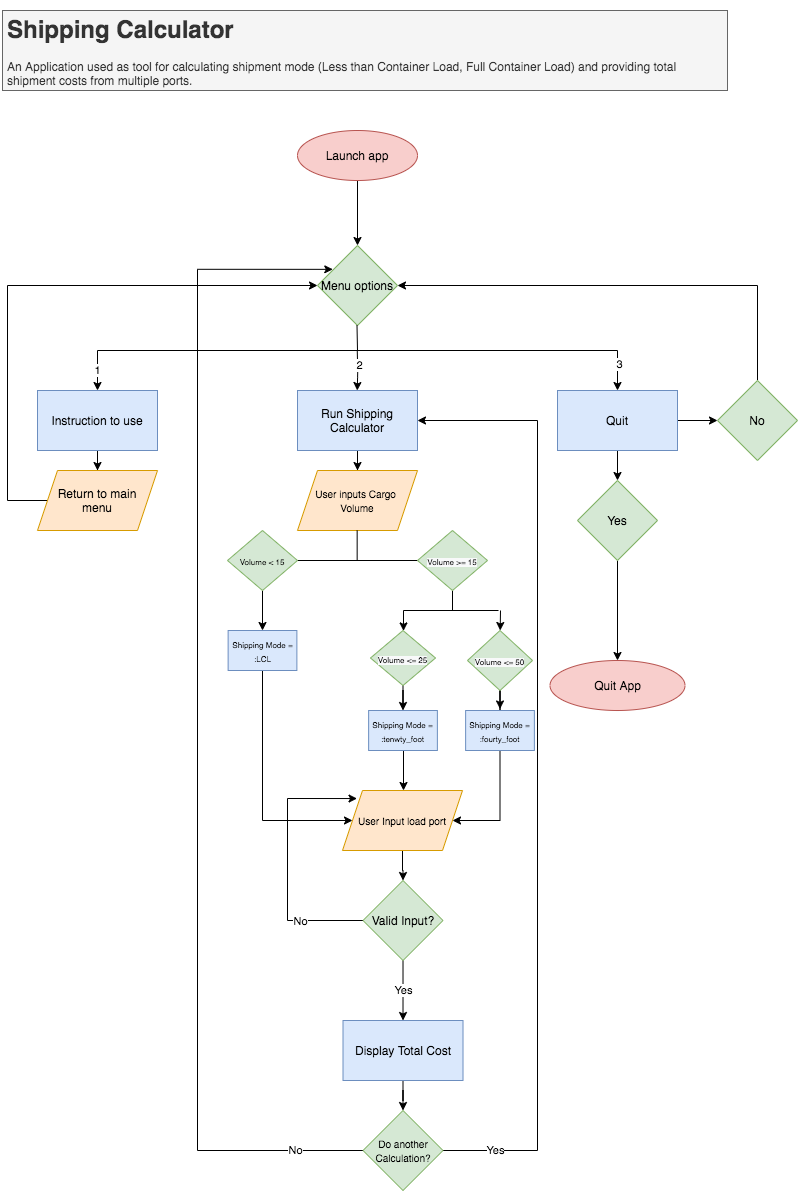

The diagram above was exported from draw.io. Its source (the exported page's mxGraphModel, read from the mxfile embedded in the PNG):
<mxGraphModel dx="1343" dy="696" grid="1" gridSize="10" guides="1" tooltips="1" connect="1" arrows="1" fold="1" page="1" pageScale="1" pageWidth="850" pageHeight="1100" math="0" shadow="0">
  <root>
    <mxCell id="0" />
    <mxCell id="1" parent="0" />
    <mxCell id="5vrKq-LJmWstiAOjDzyb-3" value="" style="edgeStyle=orthogonalEdgeStyle;rounded=0;orthogonalLoop=1;jettySize=auto;html=1;" edge="1" parent="1" source="5vrKq-LJmWstiAOjDzyb-1" target="5vrKq-LJmWstiAOjDzyb-2">
      <mxGeometry relative="1" as="geometry" />
    </mxCell>
    <mxCell id="5vrKq-LJmWstiAOjDzyb-1" value="Launch app" style="ellipse;whiteSpace=wrap;html=1;fillColor=#f8cecc;strokeColor=#b85450;" vertex="1" parent="1">
      <mxGeometry x="320" y="140" width="120" height="50" as="geometry" />
    </mxCell>
    <mxCell id="5vrKq-LJmWstiAOjDzyb-2" value="Menu options" style="rhombus;whiteSpace=wrap;html=1;fillColor=#d5e8d4;strokeColor=#82b366;" vertex="1" parent="1">
      <mxGeometry x="340" y="255" width="80" height="80" as="geometry" />
    </mxCell>
    <mxCell id="5vrKq-LJmWstiAOjDzyb-6" value="" style="endArrow=none;html=1;" edge="1" parent="1">
      <mxGeometry width="50" height="50" relative="1" as="geometry">
        <mxPoint x="380" y="360" as="sourcePoint" />
        <mxPoint x="379.5" y="335" as="targetPoint" />
      </mxGeometry>
    </mxCell>
    <mxCell id="5vrKq-LJmWstiAOjDzyb-7" value="" style="endArrow=none;html=1;" edge="1" parent="1">
      <mxGeometry width="50" height="50" relative="1" as="geometry">
        <mxPoint x="120" y="360" as="sourcePoint" />
        <mxPoint x="640" y="360" as="targetPoint" />
      </mxGeometry>
    </mxCell>
    <mxCell id="5vrKq-LJmWstiAOjDzyb-8" value="" style="endArrow=classic;html=1;" edge="1" parent="1">
      <mxGeometry width="50" height="50" relative="1" as="geometry">
        <mxPoint x="379.75" y="360" as="sourcePoint" />
        <mxPoint x="379.75" y="400" as="targetPoint" />
        <Array as="points">
          <mxPoint x="380.25" y="380" />
        </Array>
      </mxGeometry>
    </mxCell>
    <mxCell id="5vrKq-LJmWstiAOjDzyb-17" value="2" style="edgeLabel;html=1;align=center;verticalAlign=middle;resizable=0;points=[];" vertex="1" connectable="0" parent="5vrKq-LJmWstiAOjDzyb-8">
      <mxGeometry x="-0.2577" y="1" relative="1" as="geometry">
        <mxPoint as="offset" />
      </mxGeometry>
    </mxCell>
    <mxCell id="5vrKq-LJmWstiAOjDzyb-9" value="1" style="endArrow=classic;html=1;" edge="1" parent="1">
      <mxGeometry width="50" height="50" relative="1" as="geometry">
        <mxPoint x="120" y="360" as="sourcePoint" />
        <mxPoint x="120" y="400" as="targetPoint" />
      </mxGeometry>
    </mxCell>
    <mxCell id="5vrKq-LJmWstiAOjDzyb-10" value="" style="endArrow=classic;html=1;" edge="1" parent="1">
      <mxGeometry width="50" height="50" relative="1" as="geometry">
        <mxPoint x="640" y="360" as="sourcePoint" />
        <mxPoint x="640" y="400" as="targetPoint" />
      </mxGeometry>
    </mxCell>
    <mxCell id="5vrKq-LJmWstiAOjDzyb-18" value="3" style="edgeLabel;html=1;align=center;verticalAlign=middle;resizable=0;points=[];" vertex="1" connectable="0" parent="5vrKq-LJmWstiAOjDzyb-10">
      <mxGeometry x="-0.3276" y="1" relative="1" as="geometry">
        <mxPoint as="offset" />
      </mxGeometry>
    </mxCell>
    <mxCell id="5vrKq-LJmWstiAOjDzyb-15" value="" style="edgeStyle=orthogonalEdgeStyle;rounded=0;orthogonalLoop=1;jettySize=auto;html=1;" edge="1" parent="1" source="5vrKq-LJmWstiAOjDzyb-13" target="5vrKq-LJmWstiAOjDzyb-14">
      <mxGeometry relative="1" as="geometry" />
    </mxCell>
    <mxCell id="5vrKq-LJmWstiAOjDzyb-13" value="Instruction to use" style="rounded=0;whiteSpace=wrap;html=1;fillColor=#dae8fc;strokeColor=#6c8ebf;" vertex="1" parent="1">
      <mxGeometry x="60" y="400" width="120" height="60" as="geometry" />
    </mxCell>
    <mxCell id="5vrKq-LJmWstiAOjDzyb-16" style="edgeStyle=orthogonalEdgeStyle;rounded=0;orthogonalLoop=1;jettySize=auto;html=1;entryX=0;entryY=0.5;entryDx=0;entryDy=0;" edge="1" parent="1" source="5vrKq-LJmWstiAOjDzyb-14" target="5vrKq-LJmWstiAOjDzyb-2">
      <mxGeometry relative="1" as="geometry">
        <mxPoint x="20" y="290" as="targetPoint" />
        <Array as="points">
          <mxPoint x="30" y="510" />
          <mxPoint x="30" y="295" />
        </Array>
      </mxGeometry>
    </mxCell>
    <mxCell id="5vrKq-LJmWstiAOjDzyb-14" value="Return to main&lt;br&gt;menu" style="shape=parallelogram;perimeter=parallelogramPerimeter;whiteSpace=wrap;html=1;fixedSize=1;rounded=0;fillColor=#ffe6cc;strokeColor=#d79b00;" vertex="1" parent="1">
      <mxGeometry x="60" y="480" width="120" height="60" as="geometry" />
    </mxCell>
    <mxCell id="5vrKq-LJmWstiAOjDzyb-21" value="" style="edgeStyle=orthogonalEdgeStyle;rounded=0;orthogonalLoop=1;jettySize=auto;html=1;" edge="1" parent="1" source="5vrKq-LJmWstiAOjDzyb-19" target="5vrKq-LJmWstiAOjDzyb-20">
      <mxGeometry relative="1" as="geometry" />
    </mxCell>
    <mxCell id="5vrKq-LJmWstiAOjDzyb-19" value="Run Shipping Calculator" style="rounded=0;whiteSpace=wrap;html=1;fillColor=#dae8fc;strokeColor=#6c8ebf;" vertex="1" parent="1">
      <mxGeometry x="320" y="400" width="120" height="60" as="geometry" />
    </mxCell>
    <mxCell id="5vrKq-LJmWstiAOjDzyb-20" value="&lt;font style=&quot;font-size: 10px&quot;&gt;User inputs Cargo&amp;nbsp;&lt;br&gt;Volume&lt;/font&gt;" style="shape=parallelogram;perimeter=parallelogramPerimeter;whiteSpace=wrap;html=1;fixedSize=1;rounded=0;fillColor=#ffe6cc;strokeColor=#d79b00;" vertex="1" parent="1">
      <mxGeometry x="320" y="480" width="120" height="60" as="geometry" />
    </mxCell>
    <mxCell id="5vrKq-LJmWstiAOjDzyb-26" value="" style="endArrow=none;html=1;" edge="1" parent="1">
      <mxGeometry width="50" height="50" relative="1" as="geometry">
        <mxPoint x="379.65999999999997" y="570" as="sourcePoint" />
        <mxPoint x="379.65999999999997" y="540" as="targetPoint" />
      </mxGeometry>
    </mxCell>
    <mxCell id="5vrKq-LJmWstiAOjDzyb-27" value="" style="endArrow=none;html=1;" edge="1" parent="1">
      <mxGeometry width="50" height="50" relative="1" as="geometry">
        <mxPoint x="305" y="570" as="sourcePoint" />
        <mxPoint x="455" y="570" as="targetPoint" />
      </mxGeometry>
    </mxCell>
    <mxCell id="5vrKq-LJmWstiAOjDzyb-31" value="" style="edgeStyle=orthogonalEdgeStyle;rounded=0;orthogonalLoop=1;jettySize=auto;html=1;" edge="1" parent="1" source="5vrKq-LJmWstiAOjDzyb-28" target="5vrKq-LJmWstiAOjDzyb-30">
      <mxGeometry relative="1" as="geometry" />
    </mxCell>
    <mxCell id="5vrKq-LJmWstiAOjDzyb-28" value="&lt;font style=&quot;font-size: 8px&quot;&gt;Volume &amp;lt; 15&lt;/font&gt;" style="rhombus;whiteSpace=wrap;html=1;fillColor=#d5e8d4;strokeColor=#82b366;" vertex="1" parent="1">
      <mxGeometry x="250" y="540" width="70" height="60" as="geometry" />
    </mxCell>
    <mxCell id="5vrKq-LJmWstiAOjDzyb-33" value="" style="edgeStyle=orthogonalEdgeStyle;rounded=0;orthogonalLoop=1;jettySize=auto;html=1;" edge="1" parent="1" source="5vrKq-LJmWstiAOjDzyb-29" target="5vrKq-LJmWstiAOjDzyb-32">
      <mxGeometry relative="1" as="geometry">
        <Array as="points">
          <mxPoint x="475" y="620" />
          <mxPoint x="426" y="620" />
        </Array>
      </mxGeometry>
    </mxCell>
    <mxCell id="5vrKq-LJmWstiAOjDzyb-29" value="&lt;span style=&quot;color: rgb(0 , 0 , 0) ; font-family: &amp;#34;helvetica&amp;#34; ; font-size: 8px ; font-style: normal ; font-weight: 400 ; letter-spacing: normal ; text-align: center ; text-indent: 0px ; text-transform: none ; word-spacing: 0px ; background-color: rgb(248 , 249 , 250) ; display: inline ; float: none&quot;&gt;Volume &amp;gt;= 15&lt;/span&gt;" style="rhombus;whiteSpace=wrap;html=1;fillColor=#d5e8d4;strokeColor=#82b366;" vertex="1" parent="1">
      <mxGeometry x="440" y="540" width="70" height="60" as="geometry" />
    </mxCell>
    <mxCell id="5vrKq-LJmWstiAOjDzyb-49" style="edgeStyle=orthogonalEdgeStyle;rounded=0;orthogonalLoop=1;jettySize=auto;html=1;entryX=0;entryY=0.5;entryDx=0;entryDy=0;" edge="1" parent="1" source="5vrKq-LJmWstiAOjDzyb-30" target="5vrKq-LJmWstiAOjDzyb-52">
      <mxGeometry relative="1" as="geometry">
        <mxPoint x="380" y="810" as="targetPoint" />
        <Array as="points">
          <mxPoint x="285" y="830" />
        </Array>
      </mxGeometry>
    </mxCell>
    <mxCell id="5vrKq-LJmWstiAOjDzyb-30" value="&lt;font style=&quot;font-size: 8px&quot;&gt;Shipping Mode = :LCL&lt;/font&gt;" style="whiteSpace=wrap;html=1;fillColor=#dae8fc;strokeColor=#6c8ebf;" vertex="1" parent="1">
      <mxGeometry x="250.63" y="640" width="68.75" height="40" as="geometry" />
    </mxCell>
    <mxCell id="5vrKq-LJmWstiAOjDzyb-42" style="edgeStyle=orthogonalEdgeStyle;rounded=0;orthogonalLoop=1;jettySize=auto;html=1;" edge="1" parent="1" source="5vrKq-LJmWstiAOjDzyb-32">
      <mxGeometry relative="1" as="geometry">
        <mxPoint x="425.5" y="720" as="targetPoint" />
      </mxGeometry>
    </mxCell>
    <mxCell id="5vrKq-LJmWstiAOjDzyb-32" value="&lt;span style=&quot;color: rgb(0 , 0 , 0) ; font-family: &amp;#34;helvetica&amp;#34; ; font-size: 8px ; font-style: normal ; font-weight: 400 ; letter-spacing: normal ; text-align: center ; text-indent: 0px ; text-transform: none ; word-spacing: 0px ; background-color: rgb(248 , 249 , 250) ; display: inline ; float: none&quot;&gt;Volume &amp;lt;= 25&lt;/span&gt;" style="rhombus;whiteSpace=wrap;html=1;direction=south;fillColor=#d5e8d4;strokeColor=#82b366;" vertex="1" parent="1">
      <mxGeometry x="393" y="640" width="65" height="55" as="geometry" />
    </mxCell>
    <mxCell id="5vrKq-LJmWstiAOjDzyb-37" value="" style="endArrow=classic;html=1;" edge="1" parent="1">
      <mxGeometry width="50" height="50" relative="1" as="geometry">
        <mxPoint x="523" y="620" as="sourcePoint" />
        <mxPoint x="522.6899999999999" y="640" as="targetPoint" />
      </mxGeometry>
    </mxCell>
    <mxCell id="5vrKq-LJmWstiAOjDzyb-48" style="edgeStyle=orthogonalEdgeStyle;rounded=0;orthogonalLoop=1;jettySize=auto;html=1;entryX=0.5;entryY=-0.038;entryDx=0;entryDy=0;entryPerimeter=0;" edge="1" parent="1" source="5vrKq-LJmWstiAOjDzyb-38" target="5vrKq-LJmWstiAOjDzyb-44">
      <mxGeometry relative="1" as="geometry" />
    </mxCell>
    <mxCell id="5vrKq-LJmWstiAOjDzyb-38" value="&lt;span style=&quot;color: rgb(0 , 0 , 0) ; font-family: &amp;#34;helvetica&amp;#34; ; font-size: 8px ; font-style: normal ; font-weight: 400 ; letter-spacing: normal ; text-align: center ; text-indent: 0px ; text-transform: none ; word-spacing: 0px ; background-color: rgb(248 , 249 , 250) ; display: inline ; float: none&quot;&gt;Volume &amp;lt;= 50&lt;/span&gt;" style="rhombus;whiteSpace=wrap;html=1;direction=south;fillColor=#d5e8d4;strokeColor=#82b366;" vertex="1" parent="1">
      <mxGeometry x="490" y="640" width="65" height="60" as="geometry" />
    </mxCell>
    <mxCell id="5vrKq-LJmWstiAOjDzyb-51" style="edgeStyle=orthogonalEdgeStyle;rounded=0;orthogonalLoop=1;jettySize=auto;html=1;" edge="1" parent="1" source="5vrKq-LJmWstiAOjDzyb-41">
      <mxGeometry relative="1" as="geometry">
        <mxPoint x="426" y="800" as="targetPoint" />
        <Array as="points">
          <mxPoint x="426" y="800" />
          <mxPoint x="426" y="800" />
        </Array>
      </mxGeometry>
    </mxCell>
    <mxCell id="5vrKq-LJmWstiAOjDzyb-41" value="&lt;font style=&quot;font-size: 8px&quot;&gt;Shipping Mode = :tenwty_foot&lt;/font&gt;" style="whiteSpace=wrap;html=1;fillColor=#dae8fc;strokeColor=#6c8ebf;" vertex="1" parent="1">
      <mxGeometry x="391.13" y="720" width="68.75" height="40" as="geometry" />
    </mxCell>
    <mxCell id="5vrKq-LJmWstiAOjDzyb-50" style="edgeStyle=orthogonalEdgeStyle;rounded=0;orthogonalLoop=1;jettySize=auto;html=1;entryX=1;entryY=0.5;entryDx=0;entryDy=0;" edge="1" parent="1" source="5vrKq-LJmWstiAOjDzyb-44" target="5vrKq-LJmWstiAOjDzyb-52">
      <mxGeometry relative="1" as="geometry">
        <mxPoint x="480" y="810" as="targetPoint" />
        <Array as="points">
          <mxPoint x="522" y="830" />
        </Array>
      </mxGeometry>
    </mxCell>
    <mxCell id="5vrKq-LJmWstiAOjDzyb-44" value="&lt;font style=&quot;font-size: 8px&quot;&gt;Shipping Mode = :fourty_foot&lt;/font&gt;" style="whiteSpace=wrap;html=1;fillColor=#dae8fc;strokeColor=#6c8ebf;" vertex="1" parent="1">
      <mxGeometry x="488.13" y="720" width="68.75" height="40" as="geometry" />
    </mxCell>
    <mxCell id="5vrKq-LJmWstiAOjDzyb-46" value="" style="endArrow=none;html=1;" edge="1" parent="1">
      <mxGeometry width="50" height="50" relative="1" as="geometry">
        <mxPoint x="521" y="620" as="sourcePoint" />
        <mxPoint x="470" y="620" as="targetPoint" />
      </mxGeometry>
    </mxCell>
    <mxCell id="5vrKq-LJmWstiAOjDzyb-62" value="" style="edgeStyle=orthogonalEdgeStyle;rounded=0;orthogonalLoop=1;jettySize=auto;html=1;" edge="1" parent="1" source="5vrKq-LJmWstiAOjDzyb-52" target="5vrKq-LJmWstiAOjDzyb-61">
      <mxGeometry relative="1" as="geometry" />
    </mxCell>
    <mxCell id="5vrKq-LJmWstiAOjDzyb-52" value="&lt;font style=&quot;font-size: 10px&quot;&gt;User Input load port&lt;/font&gt;" style="shape=parallelogram;perimeter=parallelogramPerimeter;whiteSpace=wrap;html=1;fixedSize=1;fillColor=#ffe6cc;strokeColor=#d79b00;" vertex="1" parent="1">
      <mxGeometry x="365" y="800" width="120" height="60" as="geometry" />
    </mxCell>
    <mxCell id="5vrKq-LJmWstiAOjDzyb-55" value="" style="edgeStyle=orthogonalEdgeStyle;rounded=0;orthogonalLoop=1;jettySize=auto;html=1;" edge="1" parent="1" source="5vrKq-LJmWstiAOjDzyb-53" target="5vrKq-LJmWstiAOjDzyb-54">
      <mxGeometry relative="1" as="geometry" />
    </mxCell>
    <mxCell id="5vrKq-LJmWstiAOjDzyb-57" value="" style="edgeStyle=orthogonalEdgeStyle;rounded=0;orthogonalLoop=1;jettySize=auto;html=1;" edge="1" parent="1" source="5vrKq-LJmWstiAOjDzyb-53" target="5vrKq-LJmWstiAOjDzyb-56">
      <mxGeometry relative="1" as="geometry" />
    </mxCell>
    <mxCell id="5vrKq-LJmWstiAOjDzyb-53" value="Quit" style="rounded=0;whiteSpace=wrap;html=1;fillColor=#dae8fc;strokeColor=#6c8ebf;" vertex="1" parent="1">
      <mxGeometry x="580" y="400" width="120" height="60" as="geometry" />
    </mxCell>
    <mxCell id="5vrKq-LJmWstiAOjDzyb-59" style="edgeStyle=orthogonalEdgeStyle;rounded=0;orthogonalLoop=1;jettySize=auto;html=1;" edge="1" parent="1" source="5vrKq-LJmWstiAOjDzyb-54" target="5vrKq-LJmWstiAOjDzyb-60">
      <mxGeometry relative="1" as="geometry">
        <mxPoint x="640" y="880" as="targetPoint" />
      </mxGeometry>
    </mxCell>
    <mxCell id="5vrKq-LJmWstiAOjDzyb-54" value="Yes" style="rhombus;whiteSpace=wrap;html=1;rounded=0;fillColor=#d5e8d4;strokeColor=#82b366;" vertex="1" parent="1">
      <mxGeometry x="600" y="490" width="80" height="80" as="geometry" />
    </mxCell>
    <mxCell id="5vrKq-LJmWstiAOjDzyb-58" style="edgeStyle=orthogonalEdgeStyle;rounded=0;orthogonalLoop=1;jettySize=auto;html=1;entryX=1;entryY=0.5;entryDx=0;entryDy=0;" edge="1" parent="1" source="5vrKq-LJmWstiAOjDzyb-56" target="5vrKq-LJmWstiAOjDzyb-2">
      <mxGeometry relative="1" as="geometry">
        <mxPoint x="780" y="290" as="targetPoint" />
        <Array as="points">
          <mxPoint x="780" y="295" />
        </Array>
      </mxGeometry>
    </mxCell>
    <mxCell id="5vrKq-LJmWstiAOjDzyb-56" value="No" style="rhombus;whiteSpace=wrap;html=1;rounded=0;fillColor=#d5e8d4;strokeColor=#82b366;" vertex="1" parent="1">
      <mxGeometry x="740" y="390" width="80" height="80" as="geometry" />
    </mxCell>
    <mxCell id="5vrKq-LJmWstiAOjDzyb-60" value="Quit App" style="ellipse;whiteSpace=wrap;html=1;fillColor=#f8cecc;strokeColor=#b85450;" vertex="1" parent="1">
      <mxGeometry x="572.5" y="670" width="135" height="50" as="geometry" />
    </mxCell>
    <mxCell id="5vrKq-LJmWstiAOjDzyb-63" style="edgeStyle=orthogonalEdgeStyle;rounded=0;orthogonalLoop=1;jettySize=auto;html=1;entryX=0.121;entryY=0.134;entryDx=0;entryDy=0;entryPerimeter=0;" edge="1" parent="1" source="5vrKq-LJmWstiAOjDzyb-61" target="5vrKq-LJmWstiAOjDzyb-52">
      <mxGeometry relative="1" as="geometry">
        <mxPoint x="300" y="810" as="targetPoint" />
        <Array as="points">
          <mxPoint x="310" y="930" />
          <mxPoint x="310" y="808" />
        </Array>
      </mxGeometry>
    </mxCell>
    <mxCell id="5vrKq-LJmWstiAOjDzyb-64" value="No" style="edgeLabel;html=1;align=center;verticalAlign=middle;resizable=0;points=[];" vertex="1" connectable="0" parent="5vrKq-LJmWstiAOjDzyb-63">
      <mxGeometry x="-0.5299" relative="1" as="geometry">
        <mxPoint as="offset" />
      </mxGeometry>
    </mxCell>
    <mxCell id="5vrKq-LJmWstiAOjDzyb-66" value="" style="edgeStyle=orthogonalEdgeStyle;rounded=0;orthogonalLoop=1;jettySize=auto;html=1;" edge="1" parent="1" source="5vrKq-LJmWstiAOjDzyb-61" target="5vrKq-LJmWstiAOjDzyb-65">
      <mxGeometry relative="1" as="geometry" />
    </mxCell>
    <mxCell id="5vrKq-LJmWstiAOjDzyb-67" value="Yes" style="edgeLabel;html=1;align=center;verticalAlign=middle;resizable=0;points=[];" vertex="1" connectable="0" parent="5vrKq-LJmWstiAOjDzyb-66">
      <mxGeometry x="-0.0333" relative="1" as="geometry">
        <mxPoint as="offset" />
      </mxGeometry>
    </mxCell>
    <mxCell id="5vrKq-LJmWstiAOjDzyb-61" value="Valid Input?" style="rhombus;whiteSpace=wrap;html=1;fillColor=#d5e8d4;strokeColor=#82b366;" vertex="1" parent="1">
      <mxGeometry x="385.51" y="890" width="80" height="80" as="geometry" />
    </mxCell>
    <mxCell id="5vrKq-LJmWstiAOjDzyb-69" value="" style="edgeStyle=orthogonalEdgeStyle;rounded=0;orthogonalLoop=1;jettySize=auto;html=1;" edge="1" parent="1" source="5vrKq-LJmWstiAOjDzyb-65" target="5vrKq-LJmWstiAOjDzyb-68">
      <mxGeometry relative="1" as="geometry" />
    </mxCell>
    <mxCell id="5vrKq-LJmWstiAOjDzyb-65" value="Display Total Cost" style="whiteSpace=wrap;html=1;fillColor=#dae8fc;strokeColor=#6c8ebf;" vertex="1" parent="1">
      <mxGeometry x="365.51" y="1030" width="120" height="60" as="geometry" />
    </mxCell>
    <mxCell id="5vrKq-LJmWstiAOjDzyb-70" style="edgeStyle=orthogonalEdgeStyle;rounded=0;orthogonalLoop=1;jettySize=auto;html=1;exitX=1;exitY=0.5;exitDx=0;exitDy=0;entryX=1;entryY=0.5;entryDx=0;entryDy=0;" edge="1" parent="1" source="5vrKq-LJmWstiAOjDzyb-68" target="5vrKq-LJmWstiAOjDzyb-19">
      <mxGeometry relative="1" as="geometry">
        <mxPoint x="570" y="1160.2857142857142" as="targetPoint" />
        <Array as="points">
          <mxPoint x="560" y="1160" />
          <mxPoint x="560" y="430" />
        </Array>
      </mxGeometry>
    </mxCell>
    <mxCell id="5vrKq-LJmWstiAOjDzyb-72" value="Yes" style="edgeLabel;html=1;align=center;verticalAlign=middle;resizable=0;points=[];" vertex="1" connectable="0" parent="5vrKq-LJmWstiAOjDzyb-70">
      <mxGeometry x="-0.8907" y="1" relative="1" as="geometry">
        <mxPoint as="offset" />
      </mxGeometry>
    </mxCell>
    <mxCell id="5vrKq-LJmWstiAOjDzyb-73" style="edgeStyle=orthogonalEdgeStyle;rounded=0;orthogonalLoop=1;jettySize=auto;html=1;exitX=0;exitY=0.5;exitDx=0;exitDy=0;entryX=0.191;entryY=0.298;entryDx=0;entryDy=0;entryPerimeter=0;" edge="1" parent="1" source="5vrKq-LJmWstiAOjDzyb-68" target="5vrKq-LJmWstiAOjDzyb-2">
      <mxGeometry relative="1" as="geometry">
        <mxPoint x="250" y="280" as="targetPoint" />
        <Array as="points">
          <mxPoint x="220" y="1160" />
          <mxPoint x="220" y="279" />
        </Array>
      </mxGeometry>
    </mxCell>
    <mxCell id="5vrKq-LJmWstiAOjDzyb-74" value="No" style="edgeLabel;html=1;align=center;verticalAlign=middle;resizable=0;points=[];" vertex="1" connectable="0" parent="5vrKq-LJmWstiAOjDzyb-73">
      <mxGeometry x="-0.885" y="-1" relative="1" as="geometry">
        <mxPoint as="offset" />
      </mxGeometry>
    </mxCell>
    <mxCell id="5vrKq-LJmWstiAOjDzyb-68" value="&lt;font style=&quot;font-size: 10px&quot;&gt;Do another Calculation?&lt;/font&gt;" style="rhombus;whiteSpace=wrap;html=1;fillColor=#d5e8d4;strokeColor=#82b366;" vertex="1" parent="1">
      <mxGeometry x="385.51" y="1120" width="80" height="80" as="geometry" />
    </mxCell>
    <mxCell id="5vrKq-LJmWstiAOjDzyb-77" value="&lt;h1&gt;Shipping Calculator&lt;/h1&gt;&lt;p&gt;An Application used as tool for calculating shipment mode (Less than Container Load, Full Container Load) and providing total shipment costs from multiple ports.&lt;/p&gt;" style="text;html=1;strokeColor=#666666;fillColor=#f5f5f5;spacing=5;spacingTop=-20;whiteSpace=wrap;overflow=hidden;rounded=0;fontColor=#333333;" vertex="1" parent="1">
      <mxGeometry x="25" y="20" width="725" height="80" as="geometry" />
    </mxCell>
  </root>
</mxGraphModel>